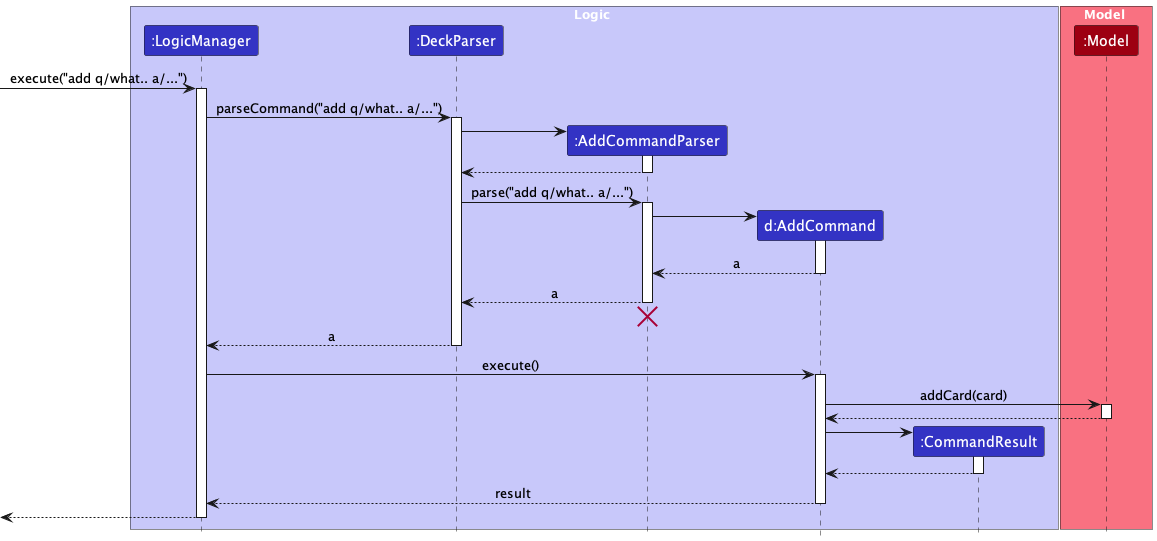

The diagram above was rendered by PlantUML. Its source (embedded in the PNG):
@startuml
!include style.puml
skinparam ArrowFontStyle plain

box Logic LOGIC_COLOR_T1
participant ":LogicManager" as LogicManager LOGIC_COLOR
participant ":DeckParser" as DeckParser LOGIC_COLOR
participant ":AddCommandParser" as AddCommandParser LOGIC_COLOR
participant "d:AddCommand" as AddCommand LOGIC_COLOR
participant ":CommandResult" as CommandResult LOGIC_COLOR
end box

box Model MODEL_COLOR_T1
participant ":Model" as Model MODEL_COLOR
end box

[-> LogicManager : execute("add q/what.. a/...")
activate LogicManager

LogicManager -> DeckParser : parseCommand("add q/what.. a/...")
activate DeckParser

create AddCommandParser
DeckParser -> AddCommandParser
activate AddCommandParser

AddCommandParser --> DeckParser
deactivate AddCommandParser

DeckParser -> AddCommandParser : parse("add q/what.. a/...")
activate AddCommandParser

create AddCommand
AddCommandParser -> AddCommand
activate AddCommand

AddCommand --> AddCommandParser : a
deactivate AddCommand

AddCommandParser --> DeckParser : a
deactivate AddCommandParser
'Hidden arrow to position the destroy marker below the end of the activation bar.
AddCommandParser -[hidden]-> DeckParser
destroy AddCommandParser

DeckParser --> LogicManager : a
deactivate DeckParser

LogicManager -> AddCommand : execute()
activate AddCommand

AddCommand -> Model : addCard(card)
activate Model

Model --> AddCommand
deactivate Model

create CommandResult
AddCommand -> CommandResult
activate CommandResult

CommandResult --> AddCommand
deactivate CommandResult

AddCommand --> LogicManager : result
deactivate AddCommand

[<--LogicManager
deactivate LogicManager
@enduml